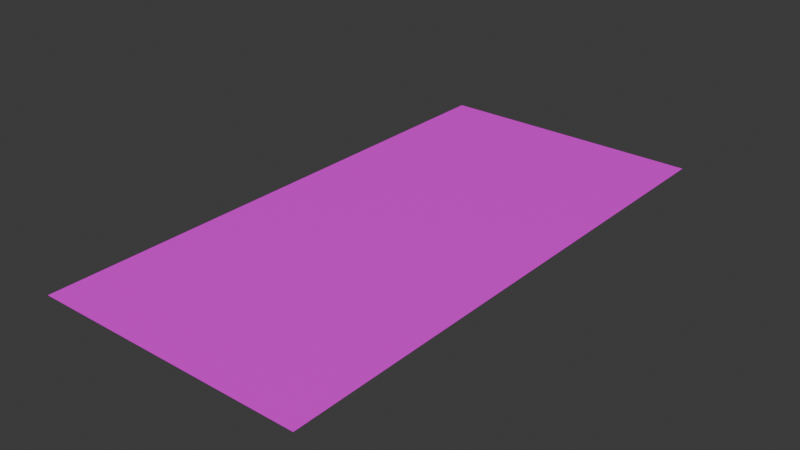 # Source: aqsa_carpet.blend  (saved by Blender 5.1.30; exported with 4.5.12 LTS)
import bpy
from mathutils import Matrix  # noqa: F401  (used for matrix-valued properties, if any)

bpy.ops.wm.read_factory_settings(use_empty=True)
scene = bpy.context.scene
scene.name = 'Scene'

# ---- collections
col_collection = bpy.data.collections.new('Collection'); scene.collection.children.link(col_collection)

# ---- images (referenced by path relative to the original .blend; pixels are not part of the script)
import os
ASSET_DIR = os.environ.get("B2B_ASSET_DIR", "")  # directory of the original .blend (textures are referenced by path, not embedded)
HERE = os.path.dirname(os.path.abspath(__file__))  # packed textures are extracted next to this script under _unpacked/

def load_image(name, relpath, width, height, colorspace="sRGB"):
    """Load a texture the original file referenced (path relative to the .blend, or extracted next to this script)."""
    p = next((c for c in (os.path.join(HERE, relpath), os.path.join(ASSET_DIR, relpath)) if relpath and os.path.exists(c)), "")
    if p:
        img = bpy.data.images.load(p, check_existing=True)
        img.name = name
    else:  # same state as the original file: an image datablock whose file is absent (Cycles renders it pink)
        img = bpy.data.images.new(name, width, height)
        img.source = "FILE"
        img.filepath = "//" + (relpath or name)
    img.colorspace_settings.name = colorspace
    return img
img_aqsa_carpet_jpg = load_image('aqsa-carpet.jpg', 'assets/aqsa-carpet.jpg', 1024, 1024, 'sRGB')

# ---- materials (node trees are filled in below, after node groups)
mat_material_001 = bpy.data.materials.new('Material.001')

# ---- material node trees
mat_material_001.use_nodes = True; mat_material_001.node_tree.nodes.clear()
_N = mat_material_001.node_tree.nodes; _L = mat_material_001.node_tree.links
n0 = _N.new('ShaderNodeBsdfPrincipled'); n0.name = 'Principled BSDF'; n0.location = (-200, 100)
n1 = _N.new('ShaderNodeOutputMaterial'); n1.name = 'Material Output'; n1.location = (200, 100)
n2 = _N.new('ShaderNodeTexImage'); n2.name = 'Image Texture'; n2.location = (-646, 49)
n2.image = img_aqsa_carpet_jpg
_L.new(n0.outputs[0], n1.inputs[0])
_L.new(n2.outputs[0], n0.inputs[0])
n1.is_active_output = True

# ---- world
world_world = bpy.data.worlds.new('World'); scene.world = world_world
world_world.use_nodes = True; world_world.node_tree.nodes.clear()
_N = world_world.node_tree.nodes; _L = world_world.node_tree.links
n0 = _N.new('ShaderNodeOutputWorld'); n0.name = 'World Output'; n0.location = (200, 100)
n1 = _N.new('ShaderNodeBackground'); n1.name = 'Background'; n1.location = (-200, 100)
n1.inputs[0].default_value = (0.05088, 0.05088, 0.05088, 1.0)
_L.new(n1.outputs[0], n0.inputs[0])
n0.is_active_output = True
world_world.color = (0.05088, 0.05088, 0.05088)
world_world.sun_shadow_jitter_overblur = 0.0

# ---- meshes
me_plane = bpy.data.meshes.new('Plane')
me_plane.from_pydata([(-1.0, -1.0, 0.0), (1.0, -1.0, 0.0), (-1.0, 1.0, 0.0), (1.0, 1.0, 0.0)], [], [(0, 1, 3, 2)])
_uv = me_plane.uv_layers.new(name='UVMap')
_uv.uv.foreach_set('vector', [0.0, 0.0, 1.0, 0.0, 1.0, 1.0, 0.0, 1.0])
me_plane.materials.append(mat_material_001)
me_plane.update()

# ---- objects
ob_aqsa_carpet = bpy.data.objects.new('aqsa-carpet', me_plane)

# ---- transforms, parenting, visibility, modifiers, constraints
ob_aqsa_carpet.location = (0.0, 0.0, 0.0)
ob_aqsa_carpet.scale = (1.0, 2.0, 1.0)
_m = ob_aqsa_carpet.modifiers.new('ParticleSystem', 'PARTICLE_SYSTEM')

# ---- collection membership
col_collection.objects.link(ob_aqsa_carpet)

# ---- scene / render settings (as saved in the file)
scene.frame_start = 1; scene.frame_end = 250; scene.frame_set(87)
scene.render.engine = 'BLENDER_EEVEE_NEXT'
scene.render.bake_bias = 0.0
scene.render.bake_samples = 0
scene.cycles.sampling_pattern = 'TABULATED_SOBOL'
scene.eevee.use_volume_custom_range = False
bpy.context.view_layer.update()

# ---- added for rendering (the .blend has no active camera and no usable light): camera, sun
cam_auto = bpy.data.cameras.new('AutoCamera')
cam_auto.lens = 50.0
cam_auto.sensor_width = 36.0
cam_auto.clip_end = 1000.0
ob_auto_camera = bpy.data.objects.new('AutoCamera', cam_auto)
scene.collection.objects.link(ob_auto_camera)
ob_auto_camera.location = (4.13773, -4.96528, 3.31018)
ob_auto_camera.rotation_euler = (1.09748, -7.21219e-08, 0.694738)
scene.camera = ob_auto_camera
light_auto_sun = bpy.data.lights.new('AutoSun', 'SUN')
light_auto_sun.energy = 3.0
light_auto_sun.angle = 0.0523599
ob_auto_sun = bpy.data.objects.new('AutoSun', light_auto_sun)
scene.collection.objects.link(ob_auto_sun)
ob_auto_sun.rotation_euler = (0.872665, 0.174533, 0.523599)
bpy.context.view_layer.update()
